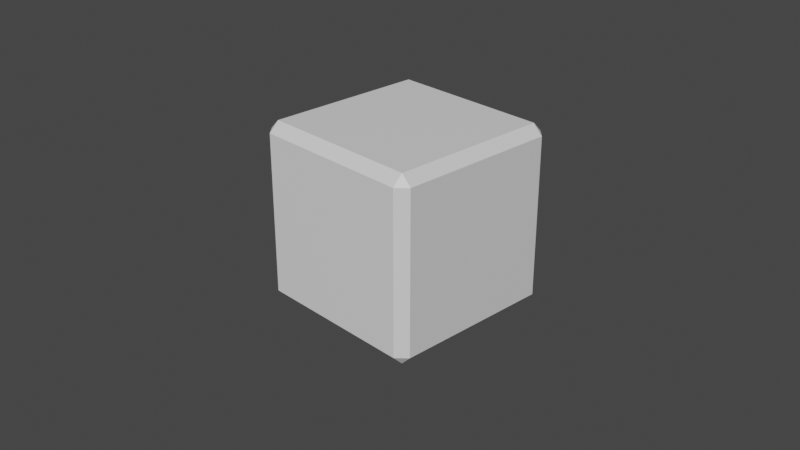 # Source: kocka.blend  (saved by Blender 3.6.11; exported with 4.5.12 LTS)
import bpy
from mathutils import Matrix  # noqa: F401  (used for matrix-valued properties, if any)

bpy.ops.wm.read_factory_settings(use_empty=True)
scene = bpy.context.scene
scene.name = 'Scene'

# ---- collections
col_collection = bpy.data.collections.new('Collection'); scene.collection.children.link(col_collection)

# ---- materials (node trees are filled in below, after node groups)
mat_material_001 = bpy.data.materials.new('Material.001')
mat_material_001.use_transparent_shadow = False
mat_material_002 = bpy.data.materials.new('Material.002')
mat_material_002.use_transparent_shadow = False
mat_material_003 = bpy.data.materials.new('Material.003')
mat_material_003.use_transparent_shadow = False
mat_material = bpy.data.materials.new('Material')
mat_material.use_transparent_shadow = False
mat_material.preview_render_type = 'CUBE'
mat_material_004 = bpy.data.materials.new('Material.004')
mat_material_004.use_transparent_shadow = False
mat_material_005 = bpy.data.materials.new('Material.005')
mat_material_005.use_transparent_shadow = False
mat_material_006 = bpy.data.materials.new('Material.006')
mat_material_006.use_transparent_shadow = False
mat_material_007 = bpy.data.materials.new('Material.007')
mat_material_007.use_transparent_shadow = False
mat_material_008 = bpy.data.materials.new('Material.008')
mat_material_008.use_transparent_shadow = False
mat_material_009 = bpy.data.materials.new('Material.009')
mat_material_009.use_transparent_shadow = False
mat_material_011 = bpy.data.materials.new('Material.011')
mat_material_011.use_transparent_shadow = False
mat_material_012 = bpy.data.materials.new('Material.012')
mat_material_012.use_transparent_shadow = False
mat_material_013 = bpy.data.materials.new('Material.013')
mat_material_013.use_transparent_shadow = False
mat_material_014 = bpy.data.materials.new('Material.014')
mat_material_014.use_transparent_shadow = False
mat_material_015 = bpy.data.materials.new('Material.015')
mat_material_015.use_transparent_shadow = False
mat_material_016 = bpy.data.materials.new('Material.016')
mat_material_016.use_transparent_shadow = False
mat_material_017 = bpy.data.materials.new('Material.017')
mat_material_017.use_transparent_shadow = False
mat_material_018 = bpy.data.materials.new('Material.018')
mat_material_018.use_transparent_shadow = False
mat_material_019 = bpy.data.materials.new('Material.019')
mat_material_019.use_transparent_shadow = False
mat_material_020 = bpy.data.materials.new('Material.020')
mat_material_020.use_transparent_shadow = False
mat_material_021 = bpy.data.materials.new('Material.021')
mat_material_021.use_transparent_shadow = False
mat_material_022 = bpy.data.materials.new('Material.022')
mat_material_022.use_transparent_shadow = False

# ---- material node trees
mat_material_001.use_nodes = True; mat_material_001.node_tree.nodes.clear()
_N = mat_material_001.node_tree.nodes; _L = mat_material_001.node_tree.links
n0 = _N.new('ShaderNodeBsdfPrincipled'); n0.name = 'Principled BSDF'; n0.location = (10, 300)
n0.distribution = 'GGX'
n0.subsurface_method = 'RANDOM_WALK_SKIN'
n0.inputs[0].default_value = (0.0, 0.0, 0.0, 1.0)
n0.inputs[3].default_value = 1.45
n0.inputs[27].default_value = (0.0, 0.0, 0.0, 1.0)
n0.inputs[28].default_value = 1.0
n1 = _N.new('ShaderNodeOutputMaterial'); n1.name = 'Material Output'; n1.location = (300, 300)
_L.new(n0.outputs[0], n1.inputs[0])
n1.is_active_output = True
mat_material_002.use_nodes = True; mat_material_002.node_tree.nodes.clear()
_N = mat_material_002.node_tree.nodes; _L = mat_material_002.node_tree.links
n0 = _N.new('ShaderNodeBsdfPrincipled'); n0.name = 'Principled BSDF'; n0.location = (10, 300)
n0.distribution = 'GGX'
n0.subsurface_method = 'RANDOM_WALK_SKIN'
n0.inputs[0].default_value = (0.0, 0.0, 0.0, 1.0)
n0.inputs[3].default_value = 1.45
n0.inputs[27].default_value = (0.0, 0.0, 0.0, 1.0)
n0.inputs[28].default_value = 1.0
n1 = _N.new('ShaderNodeOutputMaterial'); n1.name = 'Material Output'; n1.location = (300, 300)
_L.new(n0.outputs[0], n1.inputs[0])
n1.is_active_output = True
mat_material_003.use_nodes = True; mat_material_003.node_tree.nodes.clear()
_N = mat_material_003.node_tree.nodes; _L = mat_material_003.node_tree.links
n0 = _N.new('ShaderNodeBsdfPrincipled'); n0.name = 'Principled BSDF'; n0.location = (10, 300)
n0.distribution = 'GGX'
n0.subsurface_method = 'RANDOM_WALK_SKIN'
n0.inputs[0].default_value = (0.0, 0.0, 0.0, 1.0)
n0.inputs[3].default_value = 1.45
n0.inputs[27].default_value = (0.0, 0.0, 0.0, 1.0)
n0.inputs[28].default_value = 1.0
n1 = _N.new('ShaderNodeOutputMaterial'); n1.name = 'Material Output'; n1.location = (300, 300)
_L.new(n0.outputs[0], n1.inputs[0])
n1.is_active_output = True
mat_material.use_nodes = True; mat_material.node_tree.nodes.clear()
_N = mat_material.node_tree.nodes; _L = mat_material.node_tree.links
n0 = _N.new('ShaderNodeBsdfPrincipled'); n0.name = 'Principled BSDF'; n0.location = (10, 300)
n0.distribution = 'GGX'
n0.subsurface_method = 'RANDOM_WALK_SKIN'
n0.inputs[3].default_value = 1.45
n0.inputs[27].default_value = (0.0, 0.0, 0.0, 1.0)
n0.inputs[28].default_value = 1.0
n1 = _N.new('ShaderNodeOutputMaterial'); n1.name = 'Material Output'; n1.location = (300, 300)
_L.new(n0.outputs[0], n1.inputs[0])
n1.is_active_output = True
mat_material_004.use_nodes = True; mat_material_004.node_tree.nodes.clear()
_N = mat_material_004.node_tree.nodes; _L = mat_material_004.node_tree.links
n0 = _N.new('ShaderNodeBsdfPrincipled'); n0.name = 'Principled BSDF'; n0.location = (10, 300)
n0.distribution = 'GGX'
n0.subsurface_method = 'RANDOM_WALK_SKIN'
n0.inputs[0].default_value = (0.0, 0.0, 0.0, 1.0)
n0.inputs[3].default_value = 1.45
n0.inputs[27].default_value = (0.0, 0.0, 0.0, 1.0)
n0.inputs[28].default_value = 1.0
n1 = _N.new('ShaderNodeOutputMaterial'); n1.name = 'Material Output'; n1.location = (300, 300)
_L.new(n0.outputs[0], n1.inputs[0])
n1.is_active_output = True
mat_material_005.use_nodes = True; mat_material_005.node_tree.nodes.clear()
_N = mat_material_005.node_tree.nodes; _L = mat_material_005.node_tree.links
n0 = _N.new('ShaderNodeBsdfPrincipled'); n0.name = 'Principled BSDF'; n0.location = (10, 300)
n0.distribution = 'GGX'
n0.subsurface_method = 'RANDOM_WALK_SKIN'
n0.inputs[0].default_value = (0.0, 0.0, 0.0, 1.0)
n0.inputs[3].default_value = 1.45
n0.inputs[27].default_value = (0.0, 0.0, 0.0, 1.0)
n0.inputs[28].default_value = 1.0
n1 = _N.new('ShaderNodeOutputMaterial'); n1.name = 'Material Output'; n1.location = (300, 300)
_L.new(n0.outputs[0], n1.inputs[0])
n1.is_active_output = True
mat_material_006.use_nodes = True; mat_material_006.node_tree.nodes.clear()
_N = mat_material_006.node_tree.nodes; _L = mat_material_006.node_tree.links
n0 = _N.new('ShaderNodeBsdfPrincipled'); n0.name = 'Principled BSDF'; n0.location = (10, 300)
n0.distribution = 'GGX'
n0.subsurface_method = 'RANDOM_WALK_SKIN'
n0.inputs[0].default_value = (0.0, 0.0, 0.0, 1.0)
n0.inputs[3].default_value = 1.45
n0.inputs[27].default_value = (0.0, 0.0, 0.0, 1.0)
n0.inputs[28].default_value = 1.0
n1 = _N.new('ShaderNodeOutputMaterial'); n1.name = 'Material Output'; n1.location = (300, 300)
_L.new(n0.outputs[0], n1.inputs[0])
n1.is_active_output = True
mat_material_007.use_nodes = True; mat_material_007.node_tree.nodes.clear()
_N = mat_material_007.node_tree.nodes; _L = mat_material_007.node_tree.links
n0 = _N.new('ShaderNodeBsdfPrincipled'); n0.name = 'Principled BSDF'; n0.location = (10, 300)
n0.distribution = 'GGX'
n0.subsurface_method = 'RANDOM_WALK_SKIN'
n0.inputs[0].default_value = (0.0, 0.0, 0.0, 1.0)
n0.inputs[3].default_value = 1.45
n0.inputs[27].default_value = (0.0, 0.0, 0.0, 1.0)
n0.inputs[28].default_value = 1.0
n1 = _N.new('ShaderNodeOutputMaterial'); n1.name = 'Material Output'; n1.location = (300, 300)
_L.new(n0.outputs[0], n1.inputs[0])
n1.is_active_output = True
mat_material_008.use_nodes = True; mat_material_008.node_tree.nodes.clear()
_N = mat_material_008.node_tree.nodes; _L = mat_material_008.node_tree.links
n0 = _N.new('ShaderNodeBsdfPrincipled'); n0.name = 'Principled BSDF'; n0.location = (10, 300)
n0.distribution = 'GGX'
n0.subsurface_method = 'RANDOM_WALK_SKIN'
n0.inputs[0].default_value = (0.0, 0.0, 0.0, 1.0)
n0.inputs[3].default_value = 1.45
n0.inputs[27].default_value = (0.0, 0.0, 0.0, 1.0)
n0.inputs[28].default_value = 1.0
n1 = _N.new('ShaderNodeOutputMaterial'); n1.name = 'Material Output'; n1.location = (300, 300)
_L.new(n0.outputs[0], n1.inputs[0])
n1.is_active_output = True
mat_material_009.use_nodes = True; mat_material_009.node_tree.nodes.clear()
_N = mat_material_009.node_tree.nodes; _L = mat_material_009.node_tree.links
n0 = _N.new('ShaderNodeBsdfPrincipled'); n0.name = 'Principled BSDF'; n0.location = (10, 300)
n0.distribution = 'GGX'
n0.subsurface_method = 'RANDOM_WALK_SKIN'
n0.inputs[0].default_value = (0.0, 0.0, 0.0, 1.0)
n0.inputs[3].default_value = 1.45
n0.inputs[27].default_value = (0.0, 0.0, 0.0, 1.0)
n0.inputs[28].default_value = 1.0
n1 = _N.new('ShaderNodeOutputMaterial'); n1.name = 'Material Output'; n1.location = (300, 300)
_L.new(n0.outputs[0], n1.inputs[0])
n1.is_active_output = True
mat_material_011.use_nodes = True; mat_material_011.node_tree.nodes.clear()
_N = mat_material_011.node_tree.nodes; _L = mat_material_011.node_tree.links
n0 = _N.new('ShaderNodeBsdfPrincipled'); n0.name = 'Principled BSDF'; n0.location = (10, 300)
n0.distribution = 'GGX'
n0.subsurface_method = 'RANDOM_WALK_SKIN'
n0.inputs[0].default_value = (0.0, 0.0, 0.0, 1.0)
n0.inputs[3].default_value = 1.45
n0.inputs[27].default_value = (0.0, 0.0, 0.0, 1.0)
n0.inputs[28].default_value = 1.0
n1 = _N.new('ShaderNodeOutputMaterial'); n1.name = 'Material Output'; n1.location = (300, 300)
_L.new(n0.outputs[0], n1.inputs[0])
n1.is_active_output = True
mat_material_012.use_nodes = True; mat_material_012.node_tree.nodes.clear()
_N = mat_material_012.node_tree.nodes; _L = mat_material_012.node_tree.links
n0 = _N.new('ShaderNodeBsdfPrincipled'); n0.name = 'Principled BSDF'; n0.location = (10, 300)
n0.distribution = 'GGX'
n0.subsurface_method = 'RANDOM_WALK_SKIN'
n0.inputs[0].default_value = (0.0, 0.0, 0.0, 1.0)
n0.inputs[3].default_value = 1.45
n0.inputs[27].default_value = (0.0, 0.0, 0.0, 1.0)
n0.inputs[28].default_value = 1.0
n1 = _N.new('ShaderNodeOutputMaterial'); n1.name = 'Material Output'; n1.location = (300, 300)
_L.new(n0.outputs[0], n1.inputs[0])
n1.is_active_output = True
mat_material_013.use_nodes = True; mat_material_013.node_tree.nodes.clear()
_N = mat_material_013.node_tree.nodes; _L = mat_material_013.node_tree.links
n0 = _N.new('ShaderNodeBsdfPrincipled'); n0.name = 'Principled BSDF'; n0.location = (10, 300)
n0.distribution = 'GGX'
n0.subsurface_method = 'RANDOM_WALK_SKIN'
n0.inputs[0].default_value = (0.0, 0.0, 0.0, 1.0)
n0.inputs[3].default_value = 1.45
n0.inputs[27].default_value = (0.0, 0.0, 0.0, 1.0)
n0.inputs[28].default_value = 1.0
n1 = _N.new('ShaderNodeOutputMaterial'); n1.name = 'Material Output'; n1.location = (300, 300)
_L.new(n0.outputs[0], n1.inputs[0])
n1.is_active_output = True
mat_material_014.use_nodes = True; mat_material_014.node_tree.nodes.clear()
_N = mat_material_014.node_tree.nodes; _L = mat_material_014.node_tree.links
n0 = _N.new('ShaderNodeBsdfPrincipled'); n0.name = 'Principled BSDF'; n0.location = (10, 300)
n0.distribution = 'GGX'
n0.subsurface_method = 'RANDOM_WALK_SKIN'
n0.inputs[0].default_value = (0.0, 0.0, 0.0, 1.0)
n0.inputs[3].default_value = 1.45
n0.inputs[27].default_value = (0.0, 0.0, 0.0, 1.0)
n0.inputs[28].default_value = 1.0
n1 = _N.new('ShaderNodeOutputMaterial'); n1.name = 'Material Output'; n1.location = (300, 300)
_L.new(n0.outputs[0], n1.inputs[0])
n1.is_active_output = True
mat_material_015.use_nodes = True; mat_material_015.node_tree.nodes.clear()
_N = mat_material_015.node_tree.nodes; _L = mat_material_015.node_tree.links
n0 = _N.new('ShaderNodeBsdfPrincipled'); n0.name = 'Principled BSDF'; n0.location = (10, 300)
n0.distribution = 'GGX'
n0.subsurface_method = 'RANDOM_WALK_SKIN'
n0.inputs[0].default_value = (0.0, 0.0, 0.0, 1.0)
n0.inputs[3].default_value = 1.45
n0.inputs[27].default_value = (0.0, 0.0, 0.0, 1.0)
n0.inputs[28].default_value = 1.0
n1 = _N.new('ShaderNodeOutputMaterial'); n1.name = 'Material Output'; n1.location = (300, 300)
_L.new(n0.outputs[0], n1.inputs[0])
n1.is_active_output = True
mat_material_016.use_nodes = True; mat_material_016.node_tree.nodes.clear()
_N = mat_material_016.node_tree.nodes; _L = mat_material_016.node_tree.links
n0 = _N.new('ShaderNodeBsdfPrincipled'); n0.name = 'Principled BSDF'; n0.location = (10, 300)
n0.distribution = 'GGX'
n0.subsurface_method = 'RANDOM_WALK_SKIN'
n0.inputs[0].default_value = (0.0, 0.0, 0.0, 1.0)
n0.inputs[3].default_value = 1.45
n0.inputs[27].default_value = (0.0, 0.0, 0.0, 1.0)
n0.inputs[28].default_value = 1.0
n1 = _N.new('ShaderNodeOutputMaterial'); n1.name = 'Material Output'; n1.location = (300, 300)
_L.new(n0.outputs[0], n1.inputs[0])
n1.is_active_output = True
mat_material_017.use_nodes = True; mat_material_017.node_tree.nodes.clear()
_N = mat_material_017.node_tree.nodes; _L = mat_material_017.node_tree.links
n0 = _N.new('ShaderNodeBsdfPrincipled'); n0.name = 'Principled BSDF'; n0.location = (10, 300)
n0.distribution = 'GGX'
n0.subsurface_method = 'RANDOM_WALK_SKIN'
n0.inputs[0].default_value = (0.0, 0.0, 0.0, 1.0)
n0.inputs[3].default_value = 1.45
n0.inputs[27].default_value = (0.0, 0.0, 0.0, 1.0)
n0.inputs[28].default_value = 1.0
n1 = _N.new('ShaderNodeOutputMaterial'); n1.name = 'Material Output'; n1.location = (300, 300)
_L.new(n0.outputs[0], n1.inputs[0])
n1.is_active_output = True
mat_material_018.use_nodes = True; mat_material_018.node_tree.nodes.clear()
_N = mat_material_018.node_tree.nodes; _L = mat_material_018.node_tree.links
n0 = _N.new('ShaderNodeBsdfPrincipled'); n0.name = 'Principled BSDF'; n0.location = (10, 300)
n0.distribution = 'GGX'
n0.subsurface_method = 'RANDOM_WALK_SKIN'
n0.inputs[0].default_value = (0.0, 0.0, 0.0, 1.0)
n0.inputs[3].default_value = 1.45
n0.inputs[27].default_value = (0.0, 0.0, 0.0, 1.0)
n0.inputs[28].default_value = 1.0
n1 = _N.new('ShaderNodeOutputMaterial'); n1.name = 'Material Output'; n1.location = (300, 300)
_L.new(n0.outputs[0], n1.inputs[0])
n1.is_active_output = True
mat_material_019.use_nodes = True; mat_material_019.node_tree.nodes.clear()
_N = mat_material_019.node_tree.nodes; _L = mat_material_019.node_tree.links
n0 = _N.new('ShaderNodeBsdfPrincipled'); n0.name = 'Principled BSDF'; n0.location = (10, 300)
n0.distribution = 'GGX'
n0.subsurface_method = 'RANDOM_WALK_SKIN'
n0.inputs[0].default_value = (0.0, 0.0, 0.0, 1.0)
n0.inputs[3].default_value = 1.45
n0.inputs[27].default_value = (0.0, 0.0, 0.0, 1.0)
n0.inputs[28].default_value = 1.0
n1 = _N.new('ShaderNodeOutputMaterial'); n1.name = 'Material Output'; n1.location = (300, 300)
_L.new(n0.outputs[0], n1.inputs[0])
n1.is_active_output = True
mat_material_020.use_nodes = True; mat_material_020.node_tree.nodes.clear()
_N = mat_material_020.node_tree.nodes; _L = mat_material_020.node_tree.links
n0 = _N.new('ShaderNodeBsdfPrincipled'); n0.name = 'Principled BSDF'; n0.location = (10, 300)
n0.distribution = 'GGX'
n0.subsurface_method = 'RANDOM_WALK_SKIN'
n0.inputs[0].default_value = (0.0, 0.0, 0.0, 1.0)
n0.inputs[3].default_value = 1.45
n0.inputs[27].default_value = (0.0, 0.0, 0.0, 1.0)
n0.inputs[28].default_value = 1.0
n1 = _N.new('ShaderNodeOutputMaterial'); n1.name = 'Material Output'; n1.location = (300, 300)
_L.new(n0.outputs[0], n1.inputs[0])
n1.is_active_output = True
mat_material_021.use_nodes = True; mat_material_021.node_tree.nodes.clear()
_N = mat_material_021.node_tree.nodes; _L = mat_material_021.node_tree.links
n0 = _N.new('ShaderNodeBsdfPrincipled'); n0.name = 'Principled BSDF'; n0.location = (10, 300)
n0.distribution = 'GGX'
n0.subsurface_method = 'RANDOM_WALK_SKIN'
n0.inputs[0].default_value = (0.0, 0.0, 0.0, 1.0)
n0.inputs[3].default_value = 1.45
n0.inputs[27].default_value = (0.0, 0.0, 0.0, 1.0)
n0.inputs[28].default_value = 1.0
n1 = _N.new('ShaderNodeOutputMaterial'); n1.name = 'Material Output'; n1.location = (300, 300)
_L.new(n0.outputs[0], n1.inputs[0])
n1.is_active_output = True
mat_material_022.use_nodes = True; mat_material_022.node_tree.nodes.clear()
_N = mat_material_022.node_tree.nodes; _L = mat_material_022.node_tree.links
n0 = _N.new('ShaderNodeBsdfPrincipled'); n0.name = 'Principled BSDF'; n0.location = (10, 300)
n0.distribution = 'GGX'
n0.subsurface_method = 'RANDOM_WALK_SKIN'
n0.inputs[0].default_value = (0.0, 0.0, 0.0, 1.0)
n0.inputs[3].default_value = 1.45
n0.inputs[27].default_value = (0.0, 0.0, 0.0, 1.0)
n0.inputs[28].default_value = 1.0
n1 = _N.new('ShaderNodeOutputMaterial'); n1.name = 'Material Output'; n1.location = (300, 300)
_L.new(n0.outputs[0], n1.inputs[0])
n1.is_active_output = True

# ---- world
world_world = bpy.data.worlds.new('World'); scene.world = world_world
world_world.use_nodes = True; world_world.node_tree.nodes.clear()
_N = world_world.node_tree.nodes; _L = world_world.node_tree.links
n0 = _N.new('ShaderNodeOutputWorld'); n0.name = 'World Output'; n0.location = (300, 300)
n1 = _N.new('ShaderNodeBackground'); n1.name = 'Background'; n1.location = (10, 300)
n1.inputs[0].default_value = (0.05088, 0.05088, 0.05088, 1.0)
_L.new(n1.outputs[0], n0.inputs[0])
n0.is_active_output = True
world_world.color = (0.05088, 0.05088, 0.05088)
world_world.use_sun_shadow = False
world_world.sun_shadow_jitter_overblur = 0.0

# ---- cameras
cam_camera = bpy.data.cameras.new('Camera')
cam_camera.clip_end = 100.0
cam_camera.ortho_scale = 7.314

# ---- meshes
me_circle_001 = bpy.data.meshes.new('Circle.001')
me_circle_001.from_pydata([(-0.02772, 1.545, 1.338), (-0.2228, 1.526, 1.338), (-0.4104, 1.469, 1.338), (-0.5833, 1.377, 1.338), (-0.7348, 1.252, 1.338), (-0.8592, 1.101, 1.338), (-0.9516, 0.9277, 1.338), (-1.009, 0.7401, 1.338), (-1.028, 0.545, 1.338), (-1.009, 0.3499, 1.338), (-0.9516, 0.1624, 1.338), (-0.8592, -0.01053, 1.338), (-0.7348, -0.1621, 1.338), (-0.5833, -0.2864, 1.338), (-0.4104, -0.3788, 1.338), (-0.2228, -0.4357, 1.338), (-0.02772, -0.455, 1.338), (0.1674, -0.4357, 1.338), (0.355, -0.3788, 1.338), (0.5278, -0.2864, 1.338), (0.6794, -0.1621, 1.338), (0.8037, -0.01053, 1.338), (0.8962, 0.1624, 1.338), (0.9531, 0.3499, 1.338), (0.9723, 0.545, 1.338), (0.9531, 0.7401, 1.338), (0.8962, 0.9277, 1.338), (0.8037, 1.101, 1.338), (0.6794, 1.252, 1.338), (0.5278, 1.377, 1.338), (0.355, 1.469, 1.338), (0.1674, 1.526, 1.338)], [(1, 0), (2, 1), (3, 2), (4, 3), (5, 4), (6, 5), (7, 6), (8, 7), (9, 8), (10, 9), (11, 10), (12, 11), (13, 12), (14, 13), (15, 14), (16, 15), (17, 16), (18, 17), (19, 18), (20, 19), (21, 20), (22, 21), (23, 22), (24, 23), (25, 24), (26, 25), (27, 26), (28, 27), (29, 28), (30, 29), (31, 30), (0, 31)], [])
_uv = me_circle_001.uv_layers.new(name='UVMap')
_uv.uv.foreach_set('vector', [])
me_circle_001.materials.append(mat_material_001)
me_circle_001.update()
me_circle_003 = bpy.data.meshes.new('Circle.003')
me_circle_003.from_pydata([(-0.2022, 0.8564, 1.002), (-0.3973, 0.8372, 1.002), (-0.5849, 0.7803, 1.002), (-0.7578, 0.6879, 1.002), (-0.9093, 0.5635, 1.002), (-1.034, 0.412, 1.002), (-1.126, 0.2391, 1.002), (-1.183, 0.05148, 1.002), (-1.202, -0.1436, 1.002), (-1.183, -0.3387, 1.002), (-1.126, -0.5263, 1.002), (-1.034, -0.6992, 1.002), (-0.9093, -0.8507, 1.002), (-0.7578, -0.9751, 1.002), (-0.5849, -1.067, 1.002), (-0.3973, -1.124, 1.002), (-0.2022, -1.144, 1.002), (-0.007149, -1.124, 1.002), (0.1804, -1.067, 1.002), (0.3533, -0.9751, 1.002), (0.5049, -0.8507, 1.002), (0.6292, -0.6992, 1.002), (0.7216, -0.5263, 1.002), (0.7785, -0.3387, 1.002), (0.7978, -0.1436, 1.002), (0.7785, 0.05148, 1.002), (0.7216, 0.2391, 1.002), (0.6292, 0.412, 1.002), (0.5049, 0.5635, 1.002), (0.3533, 0.6879, 1.002), (0.1804, 0.7803, 1.002), (-0.007149, 0.8372, 1.002)], [(1, 0), (2, 1), (3, 2), (4, 3), (5, 4), (6, 5), (7, 6), (8, 7), (9, 8), (10, 9), (11, 10), (12, 11), (13, 12), (14, 13), (15, 14), (16, 15), (17, 16), (18, 17), (19, 18), (20, 19), (21, 20), (22, 21), (23, 22), (24, 23), (25, 24), (26, 25), (27, 26), (28, 27), (29, 28), (30, 29), (31, 30), (0, 31)], [])
_uv = me_circle_003.uv_layers.new(name='UVMap')
_uv.uv.foreach_set('vector', [])
me_circle_003.materials.append(mat_material_002)
me_circle_003.update()
me_circle_004 = bpy.data.meshes.new('Circle.004')
me_circle_004.from_pydata([(-1.212, 0.7515, 1.855), (-1.407, 0.7323, 1.855), (-1.595, 0.6754, 1.855), (-1.768, 0.583, 1.855), (-1.919, 0.4586, 1.855), (-2.044, 0.3071, 1.855), (-2.136, 0.1342, 1.855), (-2.193, -0.0534, 1.855), (-2.212, -0.2485, 1.855), (-2.193, -0.4436, 1.855), (-2.136, -0.6312, 1.855), (-2.044, -0.8041, 1.855), (-1.919, -0.9556, 1.855), (-1.768, -1.08, 1.855), (-1.595, -1.172, 1.855), (-1.407, -1.229, 1.855), (-1.212, -1.248, 1.855), (-1.017, -1.229, 1.855), (-0.8297, -1.172, 1.855), (-0.6568, -1.08, 1.855), (-0.5053, -0.9556, 1.855), (-0.3809, -0.8041, 1.855), (-0.2885, -0.6312, 1.855), (-0.2316, -0.4436, 1.855), (-0.2124, -0.2485, 1.855), (-0.2316, -0.0534, 1.855), (-0.2885, 0.1342, 1.855), (-0.3809, 0.3071, 1.855), (-0.5053, 0.4586, 1.855), (-0.6568, 0.583, 1.855), (-0.8297, 0.6754, 1.855), (-1.017, 0.7323, 1.855)], [(1, 0), (2, 1), (3, 2), (4, 3), (5, 4), (6, 5), (7, 6), (8, 7), (9, 8), (10, 9), (11, 10), (12, 11), (13, 12), (14, 13), (15, 14), (16, 15), (17, 16), (18, 17), (19, 18), (20, 19), (21, 20), (22, 21), (23, 22), (24, 23), (25, 24), (26, 25), (27, 26), (28, 27), (29, 28), (30, 29), (31, 30), (0, 31)], [])
_uv = me_circle_004.uv_layers.new(name='UVMap')
_uv.uv.foreach_set('vector', [])
me_circle_004.materials.append(mat_material_003)
me_circle_004.update()
me_cube_001 = bpy.data.meshes.new('Cube.001')
me_cube_001.from_pydata([(-1.0, -1.0, -1.0), (-1.0, -1.0, 1.0), (-1.0, 1.0, -1.0), (-1.0, 1.0, 1.0), (1.0, -1.0, -1.0), (1.0, -1.0, 1.0), (1.0, 1.0, -1.0), (1.0, 1.0, 1.0), (-1.0, 0.3333, -1.0), (-1.0, -0.3333, -1.0), (-1.0, -1.0, -0.3333), (-1.0, -1.0, 0.3333), (-1.0, -0.3333, 1.0), (-1.0, 0.3333, 1.0), (-1.0, 1.0, 0.3333), (-1.0, 1.0, -0.3333), (0.3333, 1.0, -1.0), (-0.3333, 1.0, -1.0), (-0.3333, 1.0, 1.0), (0.3333, 1.0, 1.0), (1.0, 1.0, 0.3333), (1.0, 1.0, -0.3333), (1.0, -0.3333, -1.0), (1.0, 0.3333, -1.0), (1.0, 0.3333, 1.0), (1.0, -0.3333, 1.0), (1.0, -1.0, 0.3333), (1.0, -1.0, -0.3333), (-0.3333, -1.0, -1.0), (0.3333, -1.0, -1.0), (0.3333, -1.0, 1.0), (-0.3333, -1.0, 1.0), (0.3333, 0.3333, 1.0), (0.3333, -0.3333, 1.0), (-0.3333, 0.3333, 1.0), (-0.3333, -0.3333, 1.0), (-0.3333, 0.3333, -1.0), (-0.3333, -0.3333, -1.0), (0.3333, 0.3333, -1.0), (0.3333, -0.3333, -1.0), (0.3333, -1.0, -0.3333), (-0.3333, -1.0, -0.3333), (0.3333, -1.0, 0.3333), (-0.3333, -1.0, 0.3333), (1.0, 0.3333, -0.3333), (1.0, -0.3333, -0.3333), (1.0, 0.3333, 0.3333), (1.0, -0.3333, 0.3333), (-0.3333, 1.0, -0.3333), (0.3333, 1.0, -0.3333), (-0.3333, 1.0, 0.3333), (0.3333, 1.0, 0.3333), (-1.0, -0.3333, -0.3333), (-1.0, 0.3333, -0.3333), (-1.0, -0.3333, 0.3333), (-1.0, 0.3333, 0.3333)], [], [(55, 13, 3, 14), (51, 19, 7, 20), (47, 25, 5, 26), (43, 31, 1, 11), (39, 22, 4, 29), (35, 12, 1, 31), (25, 33, 30, 5), (33, 35, 31, 30), (7, 19, 32, 24), (24, 32, 33, 25), (19, 18, 34, 32), (32, 34, 35, 33), (18, 3, 13, 34), (34, 13, 12, 35), (9, 37, 28, 0), (37, 39, 29, 28), (2, 17, 36, 8), (8, 36, 37, 9), (17, 16, 38, 36), (36, 38, 39, 37), (16, 6, 23, 38), (38, 23, 22, 39), (28, 41, 10, 0), (41, 43, 11, 10), (4, 27, 40, 29), (29, 40, 41, 28), (27, 26, 42, 40), (40, 42, 43, 41), (26, 5, 30, 42), (42, 30, 31, 43), (22, 45, 27, 4), (45, 47, 26, 27), (6, 21, 44, 23), (23, 44, 45, 22), (21, 20, 46, 44), (44, 46, 47, 45), (20, 7, 24, 46), (46, 24, 25, 47), (16, 49, 21, 6), (49, 51, 20, 21), (2, 15, 48, 17), (17, 48, 49, 16), (15, 14, 50, 48), (48, 50, 51, 49), (14, 3, 18, 50), (50, 18, 19, 51), (8, 53, 15, 2), (53, 55, 14, 15), (0, 10, 52, 9), (9, 52, 53, 8), (10, 11, 54, 52), (52, 54, 55, 53), (11, 1, 12, 54), (54, 12, 13, 55)])
_uv = me_cube_001.uv_layers.new(name='UVMap')
_uv.uv.foreach_set('vector', [0.5417, 0.1667, 0.625, 0.1667, 0.625, 0.25, 0.5417, 0.25, 0.5417, 0.4167, 0.625, 0.4167, 0.625, 0.5, 0.5417, 0.5, 0.5417, 0.6667, 0.625, 0.6667, 0.625, 0.75, 0.5417, 0.75, 0.5417, 0.9167, 0.625, 0.9167, 0.625, 1.0, 0.5417, 1.0, 0.2917, 0.6667, 0.375, 0.6667, 0.375, 0.75, 0.2917, 0.75, 0.7917, 0.6667, 0.875, 0.6667, 0.875, 0.75, 0.7917, 0.75, 0.625, 0.6667, 0.7083, 0.6667, 0.7083, 0.75, 0.625, 0.75, 0.7083, 0.6667, 0.7917, 0.6667, 0.7917, 0.75, 0.7083, 0.75, 0.625, 0.5, 0.7083, 0.5, 0.7083, 0.5833, 0.625, 0.5833, 0.625, 0.5833, 0.7083, 0.5833, 0.7083, 0.6667, 0.625, 0.6667, 0.7083, 0.5, 0.7917, 0.5, 0.7917, 0.5833, 0.7083, 0.5833, 0.7083, 0.5833, 0.7917, 0.5833, 0.7917, 0.6667, 0.7083, 0.6667, 0.7917, 0.5, 0.875, 0.5, 0.875, 0.5833, 0.7917, 0.5833, 0.7917, 0.5833, 0.875, 0.5833, 0.875, 0.6667, 0.7917, 0.6667, 0.125, 0.6667, 0.2083, 0.6667, 0.2083, 0.75, 0.125, 0.75, 0.2083, 0.6667, 0.2917, 0.6667, 0.2917, 0.75, 0.2083, 0.75, 0.125, 0.5, 0.2083, 0.5, 0.2083, 0.5833, 0.125, 0.5833, 0.125, 0.5833, 0.2083, 0.5833, 0.2083, 0.6667, 0.125, 0.6667, 0.2083, 0.5, 0.2917, 0.5, 0.2917, 0.5833, 0.2083, 0.5833, 0.2083, 0.5833, 0.2917, 0.5833, 0.2917, 0.6667, 0.2083, 0.6667, 0.2917, 0.5, 0.375, 0.5, 0.375, 0.5833, 0.2917, 0.5833, 0.2917, 0.5833, 0.375, 0.5833, 0.375, 0.6667, 0.2917, 0.6667, 0.375, 0.9167, 0.4583, 0.9167, 0.4583, 1.0, 0.375, 1.0, 0.4583, 0.9167, 0.5417, 0.9167, 0.5417, 1.0, 0.4583, 1.0, 0.375, 0.75, 0.4583, 0.75, 0.4583, 0.8333, 0.375, 0.8333, 0.375, 0.8333, 0.4583, 0.8333, 0.4583, 0.9167, 0.375, 0.9167, 0.4583, 0.75, 0.5417, 0.75, 0.5417, 0.8333, 0.4583, 0.8333, 0.4583, 0.8333, 0.5417, 0.8333, 0.5417, 0.9167, 0.4583, 0.9167, 0.5417, 0.75, 0.625, 0.75, 0.625, 0.8333, 0.5417, 0.8333, 0.5417, 0.8333, 0.625, 0.8333, 0.625, 0.9167, 0.5417, 0.9167, 0.375, 0.6667, 0.4583, 0.6667, 0.4583, 0.75, 0.375, 0.75, 0.4583, 0.6667, 0.5417, 0.6667, 0.5417, 0.75, 0.4583, 0.75, 0.375, 0.5, 0.4583, 0.5, 0.4583, 0.5833, 0.375, 0.5833, 0.375, 0.5833, 0.4583, 0.5833, 0.4583, 0.6667, 0.375, 0.6667, 0.4583, 0.5, 0.5417, 0.5, 0.5417, 0.5833, 0.4583, 0.5833, 0.4583, 0.5833, 0.5417, 0.5833, 0.5417, 0.6667, 0.4583, 0.6667, 0.5417, 0.5, 0.625, 0.5, 0.625, 0.5833, 0.5417, 0.5833, 0.5417, 0.5833, 0.625, 0.5833, 0.625, 0.6667, 0.5417, 0.6667, 0.375, 0.4167, 0.4583, 0.4167, 0.4583, 0.5, 0.375, 0.5, 0.4583, 0.4167, 0.5417, 0.4167, 0.5417, 0.5, 0.4583, 0.5, 0.375, 0.25, 0.4583, 0.25, 0.4583, 0.3333, 0.375, 0.3333, 0.375, 0.3333, 0.4583, 0.3333, 0.4583, 0.4167, 0.375, 0.4167, 0.4583, 0.25, 0.5417, 0.25, 0.5417, 0.3333, 0.4583, 0.3333, 0.4583, 0.3333, 0.5417, 0.3333, 0.5417, 0.4167, 0.4583, 0.4167, 0.5417, 0.25, 0.625, 0.25, 0.625, 0.3333, 0.5417, 0.3333, 0.5417, 0.3333, 0.625, 0.3333, 0.625, 0.4167, 0.5417, 0.4167, 0.375, 0.1667, 0.4583, 0.1667, 0.4583, 0.25, 0.375, 0.25, 0.4583, 0.1667, 0.5417, 0.1667, 0.5417, 0.25, 0.4583, 0.25, 0.375, 0.0, 0.4583, 0.0, 0.4583, 0.08333, 0.375, 0.08333, 0.375, 0.08333, 0.4583, 0.08333, 0.4583, 0.1667, 0.375, 0.1667, 0.4583, 0.0, 0.5417, 0.0, 0.5417, 0.08333, 0.4583, 0.08333, 0.4583, 0.08333, 0.5417, 0.08333, 0.5417, 0.1667, 0.4583, 0.1667, 0.5417, 0.0, 0.625, 0.0, 0.625, 0.08333, 0.5417, 0.08333, 0.5417, 0.08333, 0.625, 0.08333, 0.625, 0.1667, 0.5417, 0.1667])
me_cube_001.materials.append(mat_material)
me_cube_001.update()
me_circle_005 = bpy.data.meshes.new('Circle.005')
me_circle_005.from_pydata([(-1.039, 1.037, 1.853), (-1.234, 1.018, 1.853), (-1.422, 0.9608, 1.853), (-1.595, 0.8684, 1.853), (-1.746, 0.7441, 1.853), (-1.871, 0.5925, 1.853), (-1.963, 0.4196, 1.853), (-2.02, 0.232, 1.853), (-2.039, 0.03696, 1.853), (-2.02, -0.1581, 1.853), (-1.963, -0.3457, 1.853), (-1.871, -0.5186, 1.853), (-1.746, -0.6702, 1.853), (-1.595, -0.7945, 1.853), (-1.422, -0.8869, 1.853), (-1.234, -0.9438, 1.853), (-1.039, -0.963, 1.853), (-0.844, -0.9438, 1.853), (-0.6564, -0.8869, 1.853), (-0.4835, -0.7945, 1.853), (-0.332, -0.6702, 1.853), (-0.2076, -0.5186, 1.853), (-0.1152, -0.3457, 1.853), (-0.05829, -0.1581, 1.853), (-0.03908, 0.03696, 1.853), (-0.05829, 0.232, 1.853), (-0.1152, 0.4196, 1.853), (-0.2076, 0.5925, 1.853), (-0.332, 0.7441, 1.853), (-0.4835, 0.8684, 1.853), (-0.6564, 0.9608, 1.853), (-0.844, 1.018, 1.853)], [(1, 0), (2, 1), (3, 2), (4, 3), (5, 4), (6, 5), (7, 6), (8, 7), (9, 8), (10, 9), (11, 10), (12, 11), (13, 12), (14, 13), (15, 14), (16, 15), (17, 16), (18, 17), (19, 18), (20, 19), (21, 20), (22, 21), (23, 22), (24, 23), (25, 24), (26, 25), (27, 26), (28, 27), (29, 28), (30, 29), (31, 30), (0, 31)], [])
_uv = me_circle_005.uv_layers.new(name='UVMap')
_uv.uv.foreach_set('vector', [])
me_circle_005.materials.append(mat_material_004)
me_circle_005.update()
me_circle_006 = bpy.data.meshes.new('Circle.006')
me_circle_006.from_pydata([(-0.3003, 0.9982, 0.9947), (-0.4954, 0.979, 0.9947), (-0.683, 0.9221, 0.9947), (-0.8558, 0.8297, 0.9947), (-1.007, 0.7053, 0.9947), (-1.132, 0.5538, 0.9947), (-1.224, 0.3809, 0.9947), (-1.281, 0.1933, 0.9947), (-1.3, -0.001816, 0.9947), (-1.281, -0.1969, 0.9947), (-1.224, -0.3845, 0.9947), (-1.132, -0.5574, 0.9947), (-1.007, -0.7089, 0.9947), (-0.8558, -0.8333, 0.9947), (-0.683, -0.9257, 0.9947), (-0.4954, -0.9826, 0.9947), (-0.3003, -1.002, 0.9947), (-0.1052, -0.9826, 0.9947), (0.08241, -0.9257, 0.9947), (0.2553, -0.8333, 0.9947), (0.4068, -0.7089, 0.9947), (0.5312, -0.5574, 0.9947), (0.6236, -0.3845, 0.9947), (0.6805, -0.1969, 0.9947), (0.6997, -0.001816, 0.9947), (0.6805, 0.1933, 0.9947), (0.6236, 0.3809, 0.9947), (0.5312, 0.5538, 0.9947), (0.4068, 0.7053, 0.9947), (0.2553, 0.8297, 0.9947), (0.08241, 0.9221, 0.9947), (-0.1052, 0.979, 0.9947)], [(1, 0), (2, 1), (3, 2), (4, 3), (5, 4), (6, 5), (7, 6), (8, 7), (9, 8), (10, 9), (11, 10), (12, 11), (13, 12), (14, 13), (15, 14), (16, 15), (17, 16), (18, 17), (19, 18), (20, 19), (21, 20), (22, 21), (23, 22), (24, 23), (25, 24), (26, 25), (27, 26), (28, 27), (29, 28), (30, 29), (31, 30), (0, 31)], [])
_uv = me_circle_006.uv_layers.new(name='UVMap')
_uv.uv.foreach_set('vector', [])
me_circle_006.materials.append(mat_material_005)
me_circle_006.update()
me_circle_007 = bpy.data.meshes.new('Circle.007')
me_circle_007.from_pydata([(-0.1936, 1.46, 1.339), (-0.3887, 1.441, 1.339), (-0.5763, 1.384, 1.339), (-0.7492, 1.291, 1.339), (-0.9008, 1.167, 1.339), (-1.025, 1.015, 1.339), (-1.118, 0.8425, 1.339), (-1.174, 0.6549, 1.339), (-1.194, 0.4598, 1.339), (-1.174, 0.2647, 1.339), (-1.118, 0.07709, 1.339), (-1.025, -0.0958, 1.339), (-0.9008, -0.2473, 1.339), (-0.7492, -0.3717, 1.339), (-0.5763, -0.4641, 1.339), (-0.3887, -0.521, 1.339), (-0.1936, -0.5402, 1.339), (0.001446, -0.521, 1.339), (0.189, -0.4641, 1.339), (0.3619, -0.3717, 1.339), (0.5135, -0.2473, 1.339), (0.6378, -0.0958, 1.339), (0.7302, 0.07709, 1.339), (0.7871, 0.2647, 1.339), (0.8064, 0.4598, 1.339), (0.7871, 0.6549, 1.339), (0.7302, 0.8425, 1.339), (0.6378, 1.015, 1.339), (0.5135, 1.167, 1.339), (0.3619, 1.291, 1.339), (0.189, 1.384, 1.339), (0.001446, 1.441, 1.339)], [(1, 0), (2, 1), (3, 2), (4, 3), (5, 4), (6, 5), (7, 6), (8, 7), (9, 8), (10, 9), (11, 10), (12, 11), (13, 12), (14, 13), (15, 14), (16, 15), (17, 16), (18, 17), (19, 18), (20, 19), (21, 20), (22, 21), (23, 22), (24, 23), (25, 24), (26, 25), (27, 26), (28, 27), (29, 28), (30, 29), (31, 30), (0, 31)], [])
_uv = me_circle_007.uv_layers.new(name='UVMap')
_uv.uv.foreach_set('vector', [])
me_circle_007.materials.append(mat_material_006)
me_circle_007.update()
me_circle_008 = bpy.data.meshes.new('Circle.008')
me_circle_008.from_pydata([(-0.3954, 0.9568, 1.003), (-0.5905, 0.9376, 1.003), (-0.7781, 0.8807, 1.003), (-0.951, 0.7883, 1.003), (-1.103, 0.6639, 1.003), (-1.227, 0.5124, 1.003), (-1.319, 0.3395, 1.003), (-1.376, 0.1519, 1.003), (-1.395, -0.04319, 1.003), (-1.376, -0.2383, 1.003), (-1.319, -0.4259, 1.003), (-1.227, -0.5988, 1.003), (-1.103, -0.7503, 1.003), (-0.951, -0.8747, 1.003), (-0.7781, -0.9671, 1.003), (-0.5905, -1.024, 1.003), (-0.3954, -1.043, 1.003), (-0.2004, -1.024, 1.003), (-0.01276, -0.9671, 1.003), (0.1601, -0.8747, 1.003), (0.3117, -0.7503, 1.003), (0.436, -0.5988, 1.003), (0.5284, -0.4259, 1.003), (0.5853, -0.2383, 1.003), (0.6046, -0.04319, 1.003), (0.5853, 0.1519, 1.003), (0.5284, 0.3395, 1.003), (0.436, 0.5124, 1.003), (0.3117, 0.6639, 1.003), (0.1601, 0.7883, 1.003), (-0.01276, 0.8807, 1.003), (-0.2004, 0.9376, 1.003)], [(1, 0), (2, 1), (3, 2), (4, 3), (5, 4), (6, 5), (7, 6), (8, 7), (9, 8), (10, 9), (11, 10), (12, 11), (13, 12), (14, 13), (15, 14), (16, 15), (17, 16), (18, 17), (19, 18), (20, 19), (21, 20), (22, 21), (23, 22), (24, 23), (25, 24), (26, 25), (27, 26), (28, 27), (29, 28), (30, 29), (31, 30), (0, 31)], [])
_uv = me_circle_008.uv_layers.new(name='UVMap')
_uv.uv.foreach_set('vector', [])
me_circle_008.materials.append(mat_material_007)
me_circle_008.update()
me_circle_009 = bpy.data.meshes.new('Circle.009')
me_circle_009.from_pydata([(-0.2659, 1.001, 0.9949), (-0.461, 0.9817, 0.9949), (-0.6486, 0.9248, 0.9949), (-0.8215, 0.8324, 0.9949), (-0.973, 0.708, 0.9949), (-1.097, 0.5565, 0.9949), (-1.19, 0.3836, 0.9949), (-1.247, 0.196, 0.9949), (-1.266, 0.0009063, 0.9949), (-1.247, -0.1942, 0.9949), (-1.19, -0.3818, 0.9949), (-1.097, -0.5547, 0.9949), (-0.973, -0.7062, 0.9949), (-0.8215, -0.8306, 0.9949), (-0.6486, -0.923, 0.9949), (-0.461, -0.9799, 0.9949), (-0.2659, -0.9991, 0.9949), (-0.07079, -0.9799, 0.9949), (0.1168, -0.923, 0.9949), (0.2897, -0.8306, 0.9949), (0.4412, -0.7062, 0.9949), (0.5656, -0.5547, 0.9949), (0.658, -0.3818, 0.9949), (0.7149, -0.1942, 0.9949), (0.7341, 0.0009063, 0.9949), (0.7149, 0.196, 0.9949), (0.658, 0.3836, 0.9949), (0.5656, 0.5565, 0.9949), (0.4412, 0.708, 0.9949), (0.2897, 0.8324, 0.9949), (0.1168, 0.9248, 0.9949), (-0.07079, 0.9817, 0.9949)], [(1, 0), (2, 1), (3, 2), (4, 3), (5, 4), (6, 5), (7, 6), (8, 7), (9, 8), (10, 9), (11, 10), (12, 11), (13, 12), (14, 13), (15, 14), (16, 15), (17, 16), (18, 17), (19, 18), (20, 19), (21, 20), (22, 21), (23, 22), (24, 23), (25, 24), (26, 25), (27, 26), (28, 27), (29, 28), (30, 29), (31, 30), (0, 31)], [])
_uv = me_circle_009.uv_layers.new(name='UVMap')
_uv.uv.foreach_set('vector', [])
me_circle_009.materials.append(mat_material_008)
me_circle_009.update()
me_circle_010 = bpy.data.meshes.new('Circle.010')
me_circle_010.from_pydata([(-0.1237, 0.9772, 0.9964), (-0.3187, 0.958, 0.9964), (-0.5063, 0.9011, 0.9964), (-0.6792, 0.8087, 0.9964), (-0.8308, 0.6843, 0.9964), (-0.9551, 0.5328, 0.9964), (-1.048, 0.3599, 0.9964), (-1.104, 0.1723, 0.9964), (-1.124, -0.02279, 0.9964), (-1.104, -0.2179, 0.9964), (-1.048, -0.4055, 0.9964), (-0.9551, -0.5784, 0.9964), (-0.8308, -0.7299, 0.9964), (-0.6792, -0.8543, 0.9964), (-0.5063, -0.9467, 0.9964), (-0.3187, -1.004, 0.9964), (-0.1237, -1.023, 0.9964), (0.07144, -1.004, 0.9964), (0.259, -0.9467, 0.9964), (0.4319, -0.8543, 0.9964), (0.5835, -0.7299, 0.9964), (0.7078, -0.5784, 0.9964), (0.8002, -0.4055, 0.9964), (0.8571, -0.2179, 0.9964), (0.8763, -0.02279, 0.9964), (0.8571, 0.1723, 0.9964), (0.8002, 0.3599, 0.9964), (0.7078, 0.5328, 0.9964), (0.5835, 0.6843, 0.9964), (0.4319, 0.8087, 0.9964), (0.259, 0.9011, 0.9964), (0.07144, 0.958, 0.9964)], [(1, 0), (2, 1), (3, 2), (4, 3), (5, 4), (6, 5), (7, 6), (8, 7), (9, 8), (10, 9), (11, 10), (12, 11), (13, 12), (14, 13), (15, 14), (16, 15), (17, 16), (18, 17), (19, 18), (20, 19), (21, 20), (22, 21), (23, 22), (24, 23), (25, 24), (26, 25), (27, 26), (28, 27), (29, 28), (30, 29), (31, 30), (0, 31)], [])
_uv = me_circle_010.uv_layers.new(name='UVMap')
_uv.uv.foreach_set('vector', [])
me_circle_010.materials.append(mat_material_009)
me_circle_010.materials.append(None)
me_circle_010.update()
me_circle_011 = bpy.data.meshes.new('Circle.011')
me_circle_011.from_pydata([(-0.3954, 0.9568, 1.003), (-0.5905, 0.9376, 1.003), (-0.7781, 0.8807, 1.003), (-0.951, 0.7883, 1.003), (-1.103, 0.6639, 1.003), (-1.227, 0.5124, 1.003), (-1.319, 0.3395, 1.003), (-1.376, 0.1519, 1.003), (-1.395, -0.04319, 1.003), (-1.376, -0.2383, 1.003), (-1.319, -0.4259, 1.003), (-1.227, -0.5988, 1.003), (-1.103, -0.7503, 1.003), (-0.951, -0.8747, 1.003), (-0.7781, -0.9671, 1.003), (-0.5905, -1.024, 1.003), (-0.3954, -1.043, 1.003), (-0.2004, -1.024, 1.003), (-0.01276, -0.9671, 1.003), (0.1601, -0.8747, 1.003), (0.3117, -0.7503, 1.003), (0.436, -0.5988, 1.003), (0.5284, -0.4259, 1.003), (0.5853, -0.2383, 1.003), (0.6046, -0.04319, 1.003), (0.5853, 0.1519, 1.003), (0.5284, 0.3395, 1.003), (0.436, 0.5124, 1.003), (0.3117, 0.6639, 1.003), (0.1601, 0.7883, 1.003), (-0.01276, 0.8807, 1.003), (-0.2004, 0.9376, 1.003)], [(1, 0), (2, 1), (3, 2), (4, 3), (5, 4), (6, 5), (7, 6), (8, 7), (9, 8), (10, 9), (11, 10), (12, 11), (13, 12), (14, 13), (15, 14), (16, 15), (17, 16), (18, 17), (19, 18), (20, 19), (21, 20), (22, 21), (23, 22), (24, 23), (25, 24), (26, 25), (27, 26), (28, 27), (29, 28), (30, 29), (31, 30), (0, 31)], [])
_uv = me_circle_011.uv_layers.new(name='UVMap')
_uv.uv.foreach_set('vector', [])
me_circle_011.materials.append(mat_material_011)
me_circle_011.update()
me_circle_012 = bpy.data.meshes.new('Circle.012')
me_circle_012.from_pydata([(-0.3627, 1.502, 1.337), (-0.5578, 1.482, 1.337), (-0.7454, 1.426, 1.337), (-0.9183, 1.333, 1.337), (-1.07, 1.209, 1.337), (-1.194, 1.057, 1.337), (-1.287, 0.8843, 1.337), (-1.343, 0.6967, 1.337), (-1.363, 0.5016, 1.337), (-1.343, 0.3066, 1.337), (-1.287, 0.119, 1.337), (-1.194, -0.05392, 1.337), (-1.07, -0.2055, 1.337), (-0.9183, -0.3298, 1.337), (-0.7454, -0.4222, 1.337), (-0.5578, -0.4791, 1.337), (-0.3627, -0.4984, 1.337), (-0.1676, -0.4791, 1.337), (0.01998, -0.4222, 1.337), (0.1929, -0.3298, 1.337), (0.3444, -0.2055, 1.337), (0.4688, -0.05392, 1.337), (0.5612, 0.119, 1.337), (0.6181, 0.3066, 1.337), (0.6373, 0.5016, 1.337), (0.6181, 0.6967, 1.337), (0.5612, 0.8843, 1.337), (0.4688, 1.057, 1.337), (0.3444, 1.209, 1.337), (0.1929, 1.333, 1.337), (0.01998, 1.426, 1.337), (-0.1676, 1.482, 1.337)], [(1, 0), (2, 1), (3, 2), (4, 3), (5, 4), (6, 5), (7, 6), (8, 7), (9, 8), (10, 9), (11, 10), (12, 11), (13, 12), (14, 13), (15, 14), (16, 15), (17, 16), (18, 17), (19, 18), (20, 19), (21, 20), (22, 21), (23, 22), (24, 23), (25, 24), (26, 25), (27, 26), (28, 27), (29, 28), (30, 29), (31, 30), (0, 31)], [])
_uv = me_circle_012.uv_layers.new(name='UVMap')
_uv.uv.foreach_set('vector', [])
me_circle_012.materials.append(mat_material_012)
me_circle_012.update()
me_circle_013 = bpy.data.meshes.new('Circle.013')
me_circle_013.from_pydata([(-0.561, 0.783, 0.9907), (-0.756, 0.7638, 0.9907), (-0.9436, 0.7069, 0.9907), (-1.117, 0.6145, 0.9907), (-1.268, 0.4902, 0.9907), (-1.392, 0.3386, 0.9907), (-1.485, 0.1657, 0.9907), (-1.542, -0.02187, 0.9907), (-1.561, -0.217, 0.9907), (-1.542, -0.412, 0.9907), (-1.485, -0.5996, 0.9907), (-1.392, -0.7725, 0.9907), (-1.268, -0.9241, 0.9907), (-1.117, -1.048, 0.9907), (-0.9436, -1.141, 0.9907), (-0.756, -1.198, 0.9907), (-0.561, -1.217, 0.9907), (-0.3659, -1.198, 0.9907), (-0.1783, -1.141, 0.9907), (-0.005381, -1.048, 0.9907), (0.1462, -0.9241, 0.9907), (0.2705, -0.7725, 0.9907), (0.3629, -0.5996, 0.9907), (0.4198, -0.412, 0.9907), (0.439, -0.217, 0.9907), (0.4198, -0.02187, 0.9907), (0.3629, 0.1657, 0.9907), (0.2705, 0.3386, 0.9907), (0.1462, 0.4902, 0.9907), (-0.005381, 0.6145, 0.9907), (-0.1783, 0.7069, 0.9907), (-0.3659, 0.7638, 0.9907)], [(1, 0), (2, 1), (3, 2), (4, 3), (5, 4), (6, 5), (7, 6), (8, 7), (9, 8), (10, 9), (11, 10), (12, 11), (13, 12), (14, 13), (15, 14), (16, 15), (17, 16), (18, 17), (19, 18), (20, 19), (21, 20), (22, 21), (23, 22), (24, 23), (25, 24), (26, 25), (27, 26), (28, 27), (29, 28), (30, 29), (31, 30), (0, 31)], [])
_uv = me_circle_013.uv_layers.new(name='UVMap')
_uv.uv.foreach_set('vector', [])
me_circle_013.materials.append(mat_material_013)
me_circle_013.update()
me_circle_014 = bpy.data.meshes.new('Circle.014')
me_circle_014.from_pydata([(-0.9115, 0.8254, 1.853), (-1.107, 0.8062, 1.853), (-1.294, 0.7493, 1.853), (-1.467, 0.6568, 1.853), (-1.619, 0.5325, 1.853), (-1.743, 0.3809, 1.853), (-1.835, 0.2081, 1.853), (-1.892, 0.02046, 1.853), (-1.911, -0.1746, 1.853), (-1.892, -0.3697, 1.853), (-1.835, -0.5573, 1.853), (-1.743, -0.7302, 1.853), (-1.619, -0.8817, 1.853), (-1.467, -1.006, 1.853), (-1.294, -1.099, 1.853), (-1.107, -1.155, 1.853), (-0.9115, -1.175, 1.853), (-0.7164, -1.155, 1.853), (-0.5288, -1.099, 1.853), (-0.3559, -1.006, 1.853), (-0.2043, -0.8817, 1.853), (-0.07998, -0.7302, 1.853), (0.01243, -0.5573, 1.853), (0.06933, -0.3697, 1.853), (0.08855, -0.1746, 1.853), (0.06933, 0.02046, 1.853), (0.01243, 0.2081, 1.853), (-0.07998, 0.3809, 1.853), (-0.2043, 0.5325, 1.853), (-0.3559, 0.6568, 1.853), (-0.5288, 0.7493, 1.853), (-0.7164, 0.8062, 1.853)], [(1, 0), (2, 1), (3, 2), (4, 3), (5, 4), (6, 5), (7, 6), (8, 7), (9, 8), (10, 9), (11, 10), (12, 11), (13, 12), (14, 13), (15, 14), (16, 15), (17, 16), (18, 17), (19, 18), (20, 19), (21, 20), (22, 21), (23, 22), (24, 23), (25, 24), (26, 25), (27, 26), (28, 27), (29, 28), (30, 29), (31, 30), (0, 31)], [])
_uv = me_circle_014.uv_layers.new(name='UVMap')
_uv.uv.foreach_set('vector', [])
me_circle_014.materials.append(mat_material_014)
me_circle_014.update()
me_circle_015 = bpy.data.meshes.new('Circle.015')
me_circle_015.from_pydata([(-0.3388, 1.134, 0.995), (-0.5339, 1.115, 0.995), (-0.7215, 1.058, 0.995), (-0.8944, 0.9655, 0.995), (-1.046, 0.8412, 0.995), (-1.17, 0.6896, 0.995), (-1.263, 0.5167, 0.995), (-1.32, 0.3292, 0.995), (-1.339, 0.1341, 0.995), (-1.32, -0.06103, 0.995), (-1.263, -0.2486, 0.995), (-1.17, -0.4215, 0.995), (-1.046, -0.573, 0.995), (-0.8944, -0.6974, 0.995), (-0.7215, -0.7898, 0.995), (-0.5339, -0.8467, 0.995), (-0.3388, -0.8659, 0.995), (-0.1438, -0.8467, 0.995), (0.04384, -0.7898, 0.995), (0.2167, -0.6974, 0.995), (0.3683, -0.573, 0.995), (0.4926, -0.4215, 0.995), (0.585, -0.2486, 0.995), (0.6419, -0.06103, 0.995), (0.6612, 0.1341, 0.995), (0.6419, 0.3292, 0.995), (0.585, 0.5167, 0.995), (0.4926, 0.6896, 0.995), (0.3683, 0.8412, 0.995), (0.2167, 0.9655, 0.995), (0.04384, 1.058, 0.995), (-0.1438, 1.115, 0.995)], [(1, 0), (2, 1), (3, 2), (4, 3), (5, 4), (6, 5), (7, 6), (8, 7), (9, 8), (10, 9), (11, 10), (12, 11), (13, 12), (14, 13), (15, 14), (16, 15), (17, 16), (18, 17), (19, 18), (20, 19), (21, 20), (22, 21), (23, 22), (24, 23), (25, 24), (26, 25), (27, 26), (28, 27), (29, 28), (30, 29), (31, 30), (0, 31)], [])
_uv = me_circle_015.uv_layers.new(name='UVMap')
_uv.uv.foreach_set('vector', [])
me_circle_015.materials.append(mat_material_015)
me_circle_015.update()
me_circle_016 = bpy.data.meshes.new('Circle.016')
me_circle_016.from_pydata([(0.2849, 1.051, 0.9962), (0.08977, 1.032, 0.9962), (-0.09782, 0.9747, 0.9962), (-0.2707, 0.8823, 0.9962), (-0.4222, 0.7579, 0.9962), (-0.5466, 0.6064, 0.9962), (-0.639, 0.4335, 0.9962), (-0.6959, 0.2459, 0.9962), (-0.7151, 0.05084, 0.9962), (-0.6959, -0.1443, 0.9962), (-0.639, -0.3318, 0.9962), (-0.5466, -0.5047, 0.9962), (-0.4222, -0.6563, 0.9962), (-0.2707, -0.7806, 0.9962), (-0.09782, -0.873, 0.9962), (0.08977, -0.9299, 0.9962), (0.2849, -0.9492, 0.9962), (0.4799, -0.9299, 0.9962), (0.6675, -0.873, 0.9962), (0.8404, -0.7806, 0.9962), (0.992, -0.6563, 0.9962), (1.116, -0.5047, 0.9962), (1.209, -0.3318, 0.9962), (1.266, -0.1443, 0.9962), (1.285, 0.05084, 0.9962), (1.266, 0.2459, 0.9962), (1.209, 0.4335, 0.9962), (1.116, 0.6064, 0.9962), (0.992, 0.7579, 0.9962), (0.8404, 0.8823, 0.9962), (0.6675, 0.9747, 0.9962), (0.4799, 1.032, 0.9962)], [(1, 0), (2, 1), (3, 2), (4, 3), (5, 4), (6, 5), (7, 6), (8, 7), (9, 8), (10, 9), (11, 10), (12, 11), (13, 12), (14, 13), (15, 14), (16, 15), (17, 16), (18, 17), (19, 18), (20, 19), (21, 20), (22, 21), (23, 22), (24, 23), (25, 24), (26, 25), (27, 26), (28, 27), (29, 28), (30, 29), (31, 30), (0, 31)], [])
_uv = me_circle_016.uv_layers.new(name='UVMap')
_uv.uv.foreach_set('vector', [])
me_circle_016.materials.append(mat_material_016)
me_circle_016.update()
me_circle_017 = bpy.data.meshes.new('Circle.017')
me_circle_017.from_pydata([(-0.1278, 1.04, 0.9891), (-0.3229, 1.02, 0.9891), (-0.5105, 0.9636, 0.9891), (-0.6834, 0.8712, 0.9891), (-0.8349, 0.7468, 0.9891), (-0.9593, 0.5953, 0.9891), (-1.052, 0.4224, 0.9891), (-1.109, 0.2348, 0.9891), (-1.128, 0.03969, 0.9891), (-1.109, -0.1554, 0.9891), (-1.052, -0.343, 0.9891), (-0.9593, -0.5159, 0.9891), (-0.8349, -0.6674, 0.9891), (-0.6834, -0.7918, 0.9891), (-0.5105, -0.8842, 0.9891), (-0.3229, -0.9411, 0.9891), (-0.1278, -0.9603, 0.9891), (0.0673, -0.9411, 0.9891), (0.2549, -0.8842, 0.9891), (0.4278, -0.7918, 0.9891), (0.5793, -0.6674, 0.9891), (0.7037, -0.5159, 0.9891), (0.7961, -0.343, 0.9891), (0.853, -0.1554, 0.9891), (0.8722, 0.03969, 0.9891), (0.853, 0.2348, 0.9891), (0.7961, 0.4224, 0.9891), (0.7037, 0.5953, 0.9891), (0.5793, 0.7468, 0.9891), (0.4278, 0.8712, 0.9891), (0.2549, 0.9636, 0.9891), (0.0673, 1.02, 0.9891)], [(1, 0), (2, 1), (3, 2), (4, 3), (5, 4), (6, 5), (7, 6), (8, 7), (9, 8), (10, 9), (11, 10), (12, 11), (13, 12), (14, 13), (15, 14), (16, 15), (17, 16), (18, 17), (19, 18), (20, 19), (21, 20), (22, 21), (23, 22), (24, 23), (25, 24), (26, 25), (27, 26), (28, 27), (29, 28), (30, 29), (31, 30), (0, 31)], [])
_uv = me_circle_017.uv_layers.new(name='UVMap')
_uv.uv.foreach_set('vector', [])
me_circle_017.materials.append(mat_material_017)
me_circle_017.update()
me_circle_018 = bpy.data.meshes.new('Circle.018')
me_circle_018.from_pydata([(-0.4328, 1.016, 1.002), (-0.6279, 0.9969, 1.002), (-0.8155, 0.94, 1.002), (-0.9884, 0.8475, 1.002), (-1.14, 0.7232, 1.002), (-1.264, 0.5716, 1.002), (-1.357, 0.3988, 1.002), (-1.414, 0.2112, 1.002), (-1.433, 0.01607, 1.002), (-1.414, -0.179, 1.002), (-1.357, -0.3666, 1.002), (-1.264, -0.5395, 1.002), (-1.14, -0.691, 1.002), (-0.9884, -0.8154, 1.002), (-0.8155, -0.9078, 1.002), (-0.6279, -0.9647, 1.002), (-0.4328, -0.9839, 1.002), (-0.2377, -0.9647, 1.002), (-0.05015, -0.9078, 1.002), (0.1227, -0.8154, 1.002), (0.2743, -0.691, 1.002), (0.3986, -0.5395, 1.002), (0.491, -0.3666, 1.002), (0.548, -0.179, 1.002), (0.5672, 0.01607, 1.002), (0.548, 0.2112, 1.002), (0.491, 0.3988, 1.002), (0.3986, 0.5716, 1.002), (0.2743, 0.7232, 1.002), (0.1227, 0.8475, 1.002), (-0.05015, 0.94, 1.002), (-0.2377, 0.9969, 1.002)], [(1, 0), (2, 1), (3, 2), (4, 3), (5, 4), (6, 5), (7, 6), (8, 7), (9, 8), (10, 9), (11, 10), (12, 11), (13, 12), (14, 13), (15, 14), (16, 15), (17, 16), (18, 17), (19, 18), (20, 19), (21, 20), (22, 21), (23, 22), (24, 23), (25, 24), (26, 25), (27, 26), (28, 27), (29, 28), (30, 29), (31, 30), (0, 31)], [])
_uv = me_circle_018.uv_layers.new(name='UVMap')
_uv.uv.foreach_set('vector', [])
me_circle_018.materials.append(mat_material_018)
me_circle_018.update()
me_circle_019 = bpy.data.meshes.new('Circle.019')
me_circle_019.from_pydata([(-0.2382, 1.003, 0.9937), (-0.4333, 0.9838, 0.9937), (-0.6208, 0.9269, 0.9937), (-0.7937, 0.8345, 0.9937), (-0.9453, 0.7101, 0.9937), (-1.07, 0.5586, 0.9937), (-1.162, 0.3857, 0.9937), (-1.219, 0.1981, 0.9937), (-1.238, 0.003, 0.9937), (-1.219, -0.1921, 0.9937), (-1.162, -0.3797, 0.9937), (-1.07, -0.5526, 0.9937), (-0.9453, -0.7041, 0.9937), (-0.7937, -0.8285, 0.9937), (-0.6208, -0.9209, 0.9937), (-0.4333, -0.9778, 0.9937), (-0.2382, -0.997, 0.9937), (-0.04307, -0.9778, 0.9937), (0.1445, -0.9209, 0.9937), (0.3174, -0.8285, 0.9937), (0.4689, -0.7041, 0.9937), (0.5933, -0.5526, 0.9937), (0.6857, -0.3797, 0.9937), (0.7426, -0.1921, 0.9937), (0.7618, 0.003, 0.9937), (0.7426, 0.1981, 0.9937), (0.6857, 0.3857, 0.9937), (0.5933, 0.5586, 0.9937), (0.4689, 0.7101, 0.9937), (0.3174, 0.8345, 0.9937), (0.1445, 0.9269, 0.9937), (-0.04307, 0.9838, 0.9937)], [(1, 0), (2, 1), (3, 2), (4, 3), (5, 4), (6, 5), (7, 6), (8, 7), (9, 8), (10, 9), (11, 10), (12, 11), (13, 12), (14, 13), (15, 14), (16, 15), (17, 16), (18, 17), (19, 18), (20, 19), (21, 20), (22, 21), (23, 22), (24, 23), (25, 24), (26, 25), (27, 26), (28, 27), (29, 28), (30, 29), (31, 30), (0, 31)], [])
_uv = me_circle_019.uv_layers.new(name='UVMap')
_uv.uv.foreach_set('vector', [])
me_circle_019.materials.append(mat_material_019)
me_circle_019.update()
me_circle_020 = bpy.data.meshes.new('Circle.020')
me_circle_020.from_pydata([(-0.5926, 1.257, 1.007), (-0.7877, 1.238, 1.007), (-0.9753, 1.181, 1.007), (-1.148, 1.089, 1.007), (-1.3, 0.9642, 1.007), (-1.424, 0.8127, 1.007), (-1.517, 0.6398, 1.007), (-1.573, 0.4522, 1.007), (-1.593, 0.2571, 1.007), (-1.573, 0.06204, 1.007), (-1.517, -0.1256, 1.007), (-1.424, -0.2984, 1.007), (-1.3, -0.45, 1.007), (-1.148, -0.5743, 1.007), (-0.9753, -0.6668, 1.007), (-0.7877, -0.7237, 1.007), (-0.5926, -0.7429, 1.007), (-0.3975, -0.7237, 1.007), (-0.2099, -0.6668, 1.007), (-0.03705, -0.5743, 1.007), (0.1145, -0.45, 1.007), (0.2388, -0.2984, 1.007), (0.3313, -0.1256, 1.007), (0.3882, 0.06204, 1.007), (0.4074, 0.2571, 1.007), (0.3882, 0.4522, 1.007), (0.3313, 0.6398, 1.007), (0.2388, 0.8127, 1.007), (0.1145, 0.9642, 1.007), (-0.03705, 1.089, 1.007), (-0.2099, 1.181, 1.007), (-0.3975, 1.238, 1.007)], [(1, 0), (2, 1), (3, 2), (4, 3), (5, 4), (6, 5), (7, 6), (8, 7), (9, 8), (10, 9), (11, 10), (12, 11), (13, 12), (14, 13), (15, 14), (16, 15), (17, 16), (18, 17), (19, 18), (20, 19), (21, 20), (22, 21), (23, 22), (24, 23), (25, 24), (26, 25), (27, 26), (28, 27), (29, 28), (30, 29), (31, 30), (0, 31)], [])
_uv = me_circle_020.uv_layers.new(name='UVMap')
_uv.uv.foreach_set('vector', [])
me_circle_020.materials.append(mat_material_020)
me_circle_020.update()
me_circle_021 = bpy.data.meshes.new('Circle.021')
me_circle_021.from_pydata([(-0.6403, 1.222, 1.009), (-0.8354, 1.202, 1.009), (-1.023, 1.145, 1.009), (-1.196, 1.053, 1.009), (-1.347, 0.9287, 1.009), (-1.472, 0.7772, 1.009), (-1.564, 0.6043, 1.009), (-1.621, 0.4167, 1.009), (-1.64, 0.2216, 1.009), (-1.621, 0.02651, 1.009), (-1.564, -0.1611, 1.009), (-1.472, -0.334, 1.009), (-1.347, -0.4855, 1.009), (-1.196, -0.6099, 1.009), (-1.023, -0.7023, 1.009), (-0.8354, -0.7592, 1.009), (-0.6403, -0.7784, 1.009), (-0.4452, -0.7592, 1.009), (-0.2576, -0.7023, 1.009), (-0.08474, -0.6099, 1.009), (0.06679, -0.4855, 1.009), (0.1912, -0.334, 1.009), (0.2836, -0.1611, 1.009), (0.3405, 0.02651, 1.009), (0.3597, 0.2216, 1.009), (0.3405, 0.4167, 1.009), (0.2836, 0.6043, 1.009), (0.1912, 0.7772, 1.009), (0.06679, 0.9287, 1.009), (-0.08474, 1.053, 1.009), (-0.2576, 1.145, 1.009), (-0.4452, 1.202, 1.009)], [(1, 0), (2, 1), (3, 2), (4, 3), (5, 4), (6, 5), (7, 6), (8, 7), (9, 8), (10, 9), (11, 10), (12, 11), (13, 12), (14, 13), (15, 14), (16, 15), (17, 16), (18, 17), (19, 18), (20, 19), (21, 20), (22, 21), (23, 22), (24, 23), (25, 24), (26, 25), (27, 26), (28, 27), (29, 28), (30, 29), (31, 30), (0, 31)], [])
_uv = me_circle_021.uv_layers.new(name='UVMap')
_uv.uv.foreach_set('vector', [])
me_circle_021.materials.append(mat_material_021)
me_circle_021.update()
me_circle_022 = bpy.data.meshes.new('Circle.022')
me_circle_022.from_pydata([(-0.1815, 1.007, 0.9914), (-0.3766, 0.9881, 0.9914), (-0.5642, 0.9312, 0.9914), (-0.7371, 0.8387, 0.9914), (-0.8886, 0.7144, 0.9914), (-1.013, 0.5628, 0.9914), (-1.105, 0.39, 0.9914), (-1.162, 0.2024, 0.9914), (-1.182, 0.007278, 0.9914), (-1.162, -0.1878, 0.9914), (-1.105, -0.3754, 0.9914), (-1.013, -0.5483, 0.9914), (-0.8886, -0.6998, 0.9914), (-0.7371, -0.8242, 0.9914), (-0.5642, -0.9166, 0.9914), (-0.3766, -0.9735, 0.9914), (-0.1815, -0.9927, 0.9914), (0.01356, -0.9735, 0.9914), (0.2012, -0.9166, 0.9914), (0.374, -0.8242, 0.9914), (0.5256, -0.6998, 0.9914), (0.6499, -0.5483, 0.9914), (0.7423, -0.3754, 0.9914), (0.7993, -0.1878, 0.9914), (0.8185, 0.007278, 0.9914), (0.7993, 0.2024, 0.9914), (0.7423, 0.39, 0.9914), (0.6499, 0.5628, 0.9914), (0.5256, 0.7144, 0.9914), (0.374, 0.8387, 0.9914), (0.2012, 0.9312, 0.9914), (0.01356, 0.9881, 0.9914)], [(1, 0), (2, 1), (3, 2), (4, 3), (5, 4), (6, 5), (7, 6), (8, 7), (9, 8), (10, 9), (11, 10), (12, 11), (13, 12), (14, 13), (15, 14), (16, 15), (17, 16), (18, 17), (19, 18), (20, 19), (21, 20), (22, 21), (23, 22), (24, 23), (25, 24), (26, 25), (27, 26), (28, 27), (29, 28), (30, 29), (31, 30), (0, 31)], [])
_uv = me_circle_022.uv_layers.new(name='UVMap')
_uv.uv.foreach_set('vector', [])
me_circle_022.materials.append(mat_material_022)
me_circle_022.update()

# ---- objects
ob_camera = bpy.data.objects.new('Camera', cam_camera)
ob_circle_001 = bpy.data.objects.new('Circle.001', me_circle_001)
ob_circle_002 = bpy.data.objects.new('Circle.002', me_circle_003)
ob_circle_003 = bpy.data.objects.new('Circle.003', me_circle_004)
ob_cube_001 = bpy.data.objects.new('Cube.001', me_cube_001)
ob_circle_004 = bpy.data.objects.new('Circle.004', me_circle_005)
ob_circle_005 = bpy.data.objects.new('Circle.005', me_circle_006)
ob_circle_006 = bpy.data.objects.new('Circle.006', me_circle_007)
ob_circle_007 = bpy.data.objects.new('Circle.007', me_circle_008)
ob_circle_008 = bpy.data.objects.new('Circle.008', me_circle_009)
ob_circle_009 = bpy.data.objects.new('Circle.009', me_circle_010)
ob_circle_010 = bpy.data.objects.new('Circle.010', me_circle_011)
ob_circle_011 = bpy.data.objects.new('Circle.011', me_circle_012)
ob_circle_012 = bpy.data.objects.new('Circle.012', me_circle_013)
ob_circle_013 = bpy.data.objects.new('Circle.013', me_circle_014)
ob_circle_014 = bpy.data.objects.new('Circle.014', me_circle_015)
ob_circle_015 = bpy.data.objects.new('Circle.015', me_circle_016)
ob_circle_016 = bpy.data.objects.new('Circle.016', me_circle_017)
ob_circle_017 = bpy.data.objects.new('Circle.017', me_circle_018)
ob_circle_018 = bpy.data.objects.new('Circle.018', me_circle_019)
ob_circle_019 = bpy.data.objects.new('Circle.019', me_circle_020)
ob_circle_020 = bpy.data.objects.new('Circle.020', me_circle_021)
ob_circle_021 = bpy.data.objects.new('Circle.021', me_circle_022)

# ---- transforms, parenting, visibility, modifiers, constraints
ob_camera.location = (7.359, -6.926, 4.958)
ob_camera.rotation_euler = (1.109, 0.0, 0.8149)
ob_camera.lock_rotations_4d = False
ob_camera.empty_display_type = 'ARROWS'
ob_camera.color = (0.0, 0.0, 0.0, 0.0)
ob_camera.display_type = 'WIRE'
ob_camera.lineart.crease_threshold = 0.0
ob_circle_001.location = (0.5817, 1.834, 0.5056)
ob_circle_001.rotation_euler = (1.571, 0.079, 0.006884)
ob_circle_001.scale = (0.2, 0.2, 0.5)
ob_circle_002.location = (0.01048, 1.67, 0.02175)
ob_circle_002.rotation_euler = (1.571, 0.079, 0.006884)
ob_circle_002.scale = (0.2, 0.2, 0.5)
ob_circle_003.location = (-0.4552, 2.084, -0.6413)
ob_circle_003.rotation_euler = (1.571, 0.079, 0.006884)
ob_circle_003.scale = (0.2, 0.2, 0.5)
ob_cube_001.location = (-0.0542, 0.1379, 0.0)
_m = ob_cube_001.modifiers.new('Bevel', 'BEVEL')
_m.width = 0.11
_m.width_pct = 0.11
ob_circle_004.location = (-0.5113, 0.04101, -0.6718)
ob_circle_004.rotation_euler = (1.571, 0.079, 0.006884)
ob_circle_004.scale = (0.2, 0.2, 0.5)
ob_circle_005.location = (0.6464, -0.3833, -0.6478)
ob_circle_005.rotation_euler = (1.571, 0.009185, 0.0767)
ob_circle_005.scale = (0.2, 0.2, 0.5)
ob_circle_006.location = (0.616, -0.2042, 0.5392)
ob_circle_006.rotation_euler = (1.571, 0.079, 0.006884)
ob_circle_006.scale = (0.2, 0.2, 0.5)
ob_circle_007.location = (-0.6451, -0.3746, 0.637)
ob_circle_007.rotation_euler = (1.571, 0.079, 0.006884)
ob_circle_007.scale = (0.2, 0.2, 0.5)
ob_circle_008.location = (0.4644, -0.4653, 0.6352)
ob_circle_008.rotation_euler = (1.571, 0.079, 1.571)
ob_circle_008.scale = (0.2, 0.2, 0.5)
ob_circle_009.location = (0.4611, 0.8188, -0.6567)
ob_circle_009.rotation_euler = (1.571, 0.079, 1.571)
ob_circle_009.scale = (0.2, 0.2, 0.5)
ob_circle_010.location = (-1.582, 0.8833, 0.6244)
ob_circle_010.rotation_euler = (1.571, 0.1488, 1.571)
ob_circle_010.scale = (0.2, 0.2, 0.5)
ob_circle_011.location = (-1.744, -0.4219, 0.5293)
ob_circle_011.rotation_euler = (1.571, 0.079, 1.571)
ob_circle_011.scale = (0.2, 0.2, 0.5)
ob_circle_012.location = (-1.581, -0.394, -0.6214)
ob_circle_012.rotation_euler = (1.571, 0.079, 1.571)
ob_circle_012.scale = (0.2, 0.2, 0.5)
ob_circle_013.location = (-1.992, 0.9918, -0.6398)
ob_circle_013.rotation_euler = (1.571, 0.079, 1.571)
ob_circle_013.scale = (0.2, 0.2, 0.5)
ob_circle_014.location = (-1.558, 0.2061, -0.04642)
ob_circle_014.rotation_euler = (1.571, 0.079, 1.571)
ob_circle_014.scale = (0.2, 0.2, 0.5)
ob_circle_015.location = (0.005822, 0.1383, 0.5172)
ob_circle_015.rotation_euler = (-3.142, -3.142, 0.0)
ob_circle_015.scale = (0.2, 0.2, 0.5)
ob_circle_016.location = (-0.7719, 0.8299, -1.508)
ob_circle_016.rotation_euler = (-3.142, -3.142, 0.0)
ob_circle_016.scale = (0.2, 0.2, 0.5)
ob_circle_017.location = (0.4872, 0.7963, -1.506)
ob_circle_017.rotation_euler = (-3.142, -3.142, 0.0)
ob_circle_017.scale = (0.2, 0.2, 0.5)
ob_circle_018.location = (-0.126, 0.8108, -1.515)
ob_circle_018.rotation_euler = (-3.142, -3.142, 0.0)
ob_circle_018.scale = (0.2, 0.2, 0.5)
ob_circle_019.location = (-0.1928, -0.4648, -1.516)
ob_circle_019.rotation_euler = (-3.142, -3.142, 0.0)
ob_circle_019.scale = (0.2, 0.2, 0.5)
ob_circle_020.location = (0.4655, -0.4768, -1.518)
ob_circle_020.rotation_euler = (-3.142, -3.142, 0.0)
ob_circle_020.scale = (0.2, 0.2, 0.5)
ob_circle_021.location = (-0.7703, -0.5052, -1.502)
ob_circle_021.rotation_euler = (-3.142, -3.142, 0.0)
ob_circle_021.scale = (0.2, 0.2, 0.5)

# ---- collection membership
col_collection.objects.link(ob_camera)
col_collection.objects.link(ob_circle_001)
col_collection.objects.link(ob_circle_002)
col_collection.objects.link(ob_circle_003)
col_collection.objects.link(ob_cube_001)
col_collection.objects.link(ob_circle_004)
col_collection.objects.link(ob_circle_005)
col_collection.objects.link(ob_circle_006)
col_collection.objects.link(ob_circle_007)
col_collection.objects.link(ob_circle_008)
col_collection.objects.link(ob_circle_009)
col_collection.objects.link(ob_circle_010)
col_collection.objects.link(ob_circle_011)
col_collection.objects.link(ob_circle_012)
col_collection.objects.link(ob_circle_013)
col_collection.objects.link(ob_circle_014)
col_collection.objects.link(ob_circle_015)
col_collection.objects.link(ob_circle_016)
col_collection.objects.link(ob_circle_017)
col_collection.objects.link(ob_circle_018)
col_collection.objects.link(ob_circle_019)
col_collection.objects.link(ob_circle_020)
col_collection.objects.link(ob_circle_021)

# ---- scene / render settings (as saved in the file)
scene.camera = ob_camera
scene.frame_start = 1; scene.frame_end = 250; scene.frame_set(1)
scene.render.engine = 'BLENDER_EEVEE_NEXT'
scene.cycles.sampling_pattern = 'TABULATED_SOBOL'
scene.view_settings.view_transform = 'Filmic'
bpy.context.view_layer.update()

# ---- added for rendering (the .blend has no usable light): sun
light_auto_sun = bpy.data.lights.new('AutoSun', 'SUN')
light_auto_sun.energy = 3.0
light_auto_sun.angle = 0.0523599
ob_auto_sun = bpy.data.objects.new('AutoSun', light_auto_sun)
scene.collection.objects.link(ob_auto_sun)
ob_auto_sun.rotation_euler = (0.872665, 0.174533, 0.523599)
bpy.context.view_layer.update()
